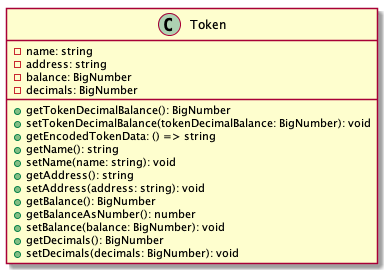

The diagram above was rendered by PlantUML. Its source (embedded in the PNG):
@startuml
class Token {
    -name: string
    -address: string
    -balance: BigNumber
    -decimals: BigNumber
    +getTokenDecimalBalance(): BigNumber
    +setTokenDecimalBalance(tokenDecimalBalance: BigNumber): void
    +getEncodedTokenData: () => string
    +getName(): string
    +setName(name: string): void
    +getAddress(): string
    +setAddress(address: string): void
    +getBalance(): BigNumber
    +getBalanceAsNumber(): number
    +setBalance(balance: BigNumber): void
    +getDecimals(): BigNumber
    +setDecimals(decimals: BigNumber): void
}
@enduml